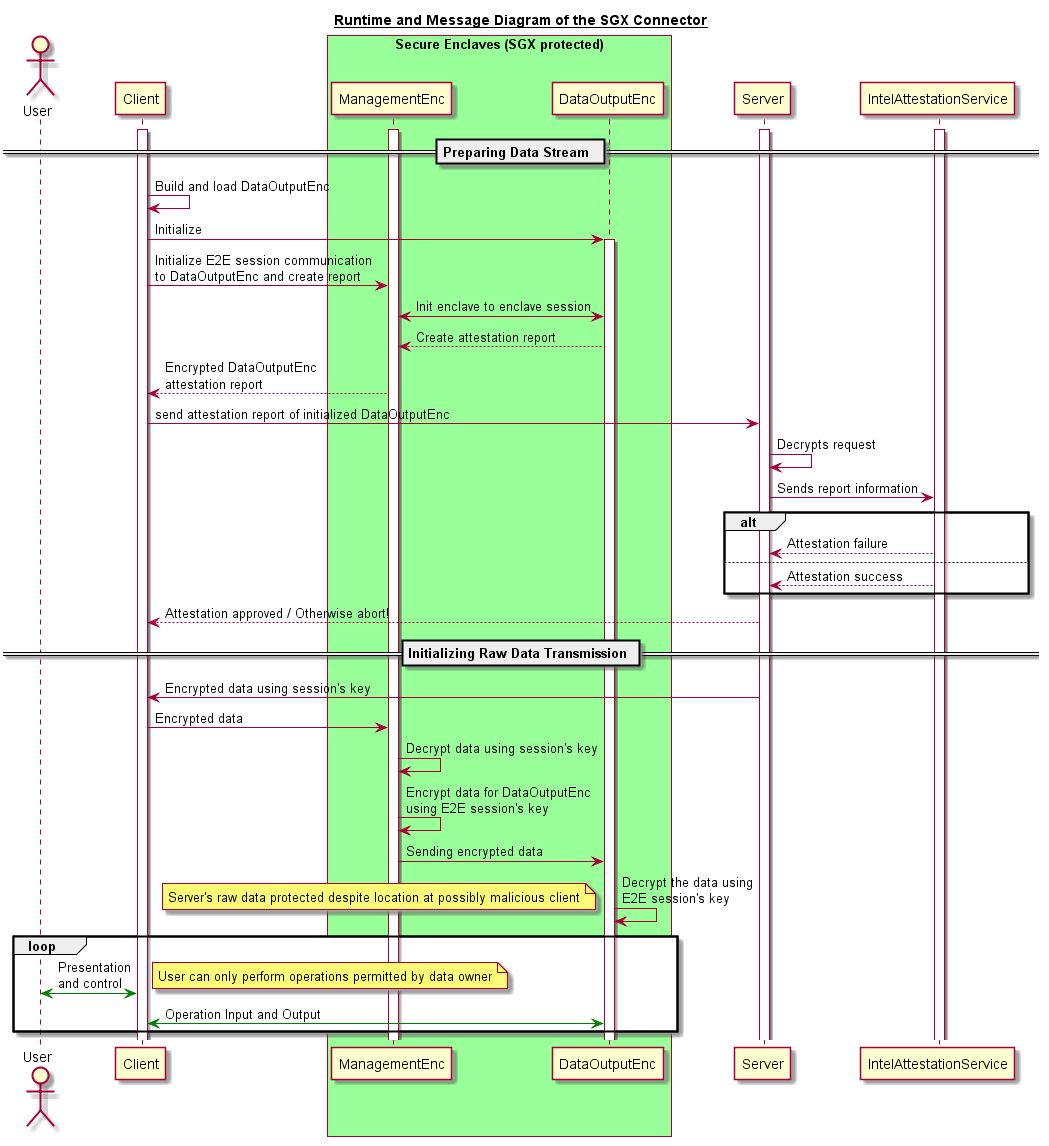

The diagram above was rendered by PlantUML. Its source (embedded in the PNG):
@startuml

title __Runtime and Message Diagram of the SGX Connector__

actor User
participant Client

box "Secure Enclaves (SGX protected)" #99FF99
        participant ManagementEnc
        participant DataOutputEnc
end box
        participant Server



activate Server
activate ManagementEnc
activate IntelAttestationService
activate Client


== Preparing Data Stream  ==
Client -> Client: Build and load DataOutputEnc
Client -> DataOutputEnc: Initialize
activate DataOutputEnc
Client -> ManagementEnc: Initialize E2E session communication\nto DataOutputEnc and create report


DataOutputEnc <-> ManagementEnc: Init enclave to enclave session
DataOutputEnc --> ManagementEnc: Create attestation report
ManagementEnc --> Client: Encrypted DataOutputEnc\nattestation report
Client -> Server: send attestation report of initialized DataOutputEnc
Server -> Server: Decrypts request
Server -> IntelAttestationService: Sends report information
alt 
	IntelAttestationService --> Server: Attestation failure
else 
	IntelAttestationService --> Server: Attestation success
end
Server --> Client: Attestation approved / Otherwise abort!

== Initializing Raw Data Transmission ==
Server -> Client: Encrypted data using session's key
Client -> ManagementEnc: Encrypted data
ManagementEnc -> ManagementEnc: Decrypt data using session's key
ManagementEnc -> ManagementEnc: Encrypt data for DataOutputEnc\nusing E2E session's key
ManagementEnc -> DataOutputEnc: Sending encrypted data
DataOutputEnc ->DataOutputEnc: Decrypt the data using\nE2E session's key
Note left: Server's raw data protected despite location at possibly malicious client
loop 
	Client <-[#Green]> User: Presentation\nand control
	Note right: User can only perform operations permitted by data owner
	Client <-[#Green]> DataOutputEnc: Operation Input and Output
end

@enduml